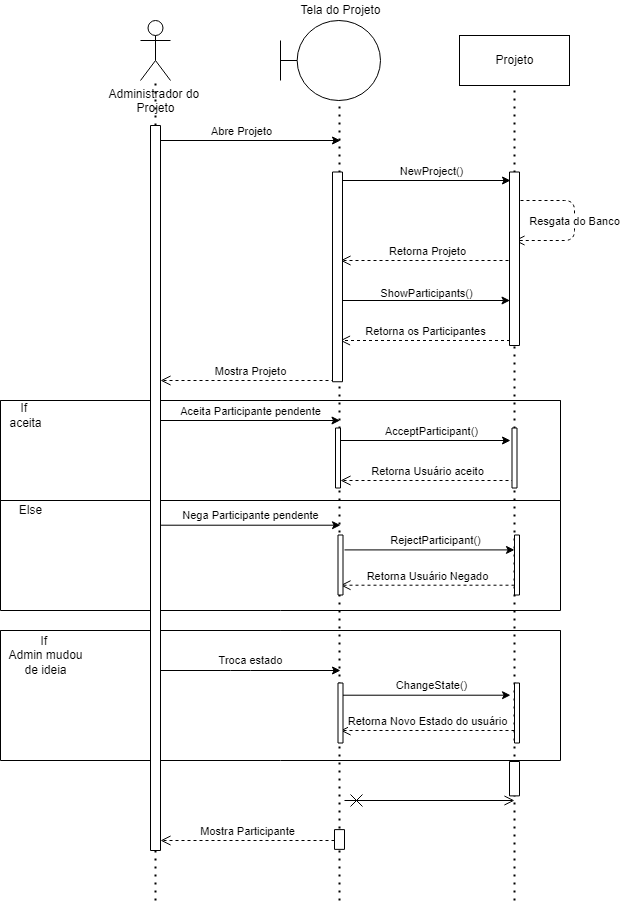

The diagram above was exported from draw.io. Its source (the exported page's mxGraphModel, read from the mxfile embedded in the PNG):
<mxGraphModel dx="2307" dy="695" grid="1" gridSize="10" guides="1" tooltips="1" connect="1" arrows="1" fold="1" page="1" pageScale="1" pageWidth="827" pageHeight="1169" math="0" shadow="0">
  <root>
    <mxCell id="0" />
    <mxCell id="1" parent="0" />
    <mxCell id="g08JVqR1S9ds4hNz4eNi-1" value="Administrador do &lt;br&gt;Projeto" style="shape=umlActor;verticalLabelPosition=bottom;verticalAlign=top;html=1;" vertex="1" parent="1">
      <mxGeometry x="40" y="40" width="30" height="60" as="geometry" />
    </mxCell>
    <mxCell id="g08JVqR1S9ds4hNz4eNi-3" value="" style="shape=umlBoundary;whiteSpace=wrap;html=1;" vertex="1" parent="1">
      <mxGeometry x="180" y="40" width="100" height="80" as="geometry" />
    </mxCell>
    <mxCell id="g08JVqR1S9ds4hNz4eNi-5" value="Projeto" style="html=1;" vertex="1" parent="1">
      <mxGeometry x="359" y="55" width="110" height="50" as="geometry" />
    </mxCell>
    <mxCell id="g08JVqR1S9ds4hNz4eNi-6" value="" style="endArrow=none;dashed=1;html=1;dashPattern=1 3;strokeWidth=2;entryX=0.5;entryY=1;entryDx=0;entryDy=0;" edge="1" parent="1" target="g08JVqR1S9ds4hNz4eNi-5">
      <mxGeometry width="50" height="50" relative="1" as="geometry">
        <mxPoint x="414" y="920" as="sourcePoint" />
        <mxPoint x="440" y="300" as="targetPoint" />
      </mxGeometry>
    </mxCell>
    <mxCell id="g08JVqR1S9ds4hNz4eNi-7" value="" style="endArrow=none;dashed=1;html=1;dashPattern=1 3;strokeWidth=2;entryX=0.59;entryY=1.013;entryDx=0;entryDy=0;entryPerimeter=0;" edge="1" parent="1" target="g08JVqR1S9ds4hNz4eNi-3">
      <mxGeometry width="50" height="50" relative="1" as="geometry">
        <mxPoint x="239" y="920" as="sourcePoint" />
        <mxPoint x="440" y="300" as="targetPoint" />
      </mxGeometry>
    </mxCell>
    <mxCell id="g08JVqR1S9ds4hNz4eNi-8" value="" style="endArrow=none;dashed=1;html=1;dashPattern=1 3;strokeWidth=2;startArrow=none;" edge="1" parent="1" source="g08JVqR1S9ds4hNz4eNi-80" target="g08JVqR1S9ds4hNz4eNi-1">
      <mxGeometry width="50" height="50" relative="1" as="geometry">
        <mxPoint x="55" y="920" as="sourcePoint" />
        <mxPoint x="60" y="210" as="targetPoint" />
      </mxGeometry>
    </mxCell>
    <mxCell id="g08JVqR1S9ds4hNz4eNi-9" value="" style="endArrow=classic;html=1;" edge="1" parent="1">
      <mxGeometry width="50" height="50" relative="1" as="geometry">
        <mxPoint x="239.5" y="320" as="sourcePoint" />
        <mxPoint x="409.5" y="320" as="targetPoint" />
      </mxGeometry>
    </mxCell>
    <mxCell id="g08JVqR1S9ds4hNz4eNi-10" value="ShowParticipants()" style="edgeLabel;html=1;align=center;verticalAlign=middle;resizable=0;points=[];" vertex="1" connectable="0" parent="g08JVqR1S9ds4hNz4eNi-9">
      <mxGeometry x="-0.2471" y="-1" relative="1" as="geometry">
        <mxPoint x="22" y="-9" as="offset" />
      </mxGeometry>
    </mxCell>
    <mxCell id="g08JVqR1S9ds4hNz4eNi-13" value="" style="endArrow=classic;html=1;" edge="1" parent="1">
      <mxGeometry width="50" height="50" relative="1" as="geometry">
        <mxPoint x="60" y="160" as="sourcePoint" />
        <mxPoint x="240" y="160" as="targetPoint" />
      </mxGeometry>
    </mxCell>
    <mxCell id="g08JVqR1S9ds4hNz4eNi-14" value="Abre Projeto" style="edgeLabel;html=1;align=center;verticalAlign=middle;resizable=0;points=[];" vertex="1" connectable="0" parent="g08JVqR1S9ds4hNz4eNi-13">
      <mxGeometry x="0.1667" y="3" relative="1" as="geometry">
        <mxPoint x="-25" y="-7" as="offset" />
      </mxGeometry>
    </mxCell>
    <mxCell id="g08JVqR1S9ds4hNz4eNi-15" value="Retorna os Participantes" style="html=1;verticalAlign=bottom;endArrow=open;dashed=1;endSize=8;" edge="1" parent="1">
      <mxGeometry relative="1" as="geometry">
        <mxPoint x="409.5" y="360" as="sourcePoint" />
        <mxPoint x="239.5" y="360" as="targetPoint" />
      </mxGeometry>
    </mxCell>
    <mxCell id="g08JVqR1S9ds4hNz4eNi-18" value="" style="endArrow=classic;html=1;" edge="1" parent="1">
      <mxGeometry width="50" height="50" relative="1" as="geometry">
        <mxPoint x="59.5" y="440" as="sourcePoint" />
        <mxPoint x="239.5" y="440" as="targetPoint" />
      </mxGeometry>
    </mxCell>
    <mxCell id="g08JVqR1S9ds4hNz4eNi-20" value="Aceita Participante pendente" style="edgeLabel;html=1;align=center;verticalAlign=middle;resizable=0;points=[];" vertex="1" connectable="0" parent="g08JVqR1S9ds4hNz4eNi-18">
      <mxGeometry x="-0.4667" y="-2" relative="1" as="geometry">
        <mxPoint x="42" y="-12" as="offset" />
      </mxGeometry>
    </mxCell>
    <mxCell id="g08JVqR1S9ds4hNz4eNi-19" value="Tela do Projeto" style="text;html=1;align=center;verticalAlign=middle;resizable=0;points=[];autosize=1;strokeColor=none;fillColor=none;" vertex="1" parent="1">
      <mxGeometry x="190" y="20" width="100" height="20" as="geometry" />
    </mxCell>
    <mxCell id="g08JVqR1S9ds4hNz4eNi-31" value="" style="endArrow=classic;html=1;" edge="1" parent="1">
      <mxGeometry width="50" height="50" relative="1" as="geometry">
        <mxPoint x="240" y="200" as="sourcePoint" />
        <mxPoint x="410" y="200" as="targetPoint" />
      </mxGeometry>
    </mxCell>
    <mxCell id="g08JVqR1S9ds4hNz4eNi-32" value="NewProject()" style="edgeLabel;html=1;align=center;verticalAlign=middle;resizable=0;points=[];" vertex="1" connectable="0" parent="g08JVqR1S9ds4hNz4eNi-31">
      <mxGeometry x="-0.4202" y="-1" relative="1" as="geometry">
        <mxPoint x="41" y="-11" as="offset" />
      </mxGeometry>
    </mxCell>
    <mxCell id="g08JVqR1S9ds4hNz4eNi-33" value="Resgata do Banco" style="html=1;verticalAlign=bottom;endArrow=open;dashed=1;endSize=8;" edge="1" parent="1">
      <mxGeometry x="0.125" relative="1" as="geometry">
        <mxPoint x="414" y="220" as="sourcePoint" />
        <mxPoint x="414" y="260" as="targetPoint" />
        <Array as="points">
          <mxPoint x="474" y="220" />
          <mxPoint x="474" y="260" />
        </Array>
        <mxPoint as="offset" />
      </mxGeometry>
    </mxCell>
    <mxCell id="g08JVqR1S9ds4hNz4eNi-34" value="Retorna Projeto" style="html=1;verticalAlign=bottom;endArrow=open;dashed=1;endSize=8;" edge="1" parent="1">
      <mxGeometry relative="1" as="geometry">
        <mxPoint x="414" y="280" as="sourcePoint" />
        <mxPoint x="240" y="280" as="targetPoint" />
      </mxGeometry>
    </mxCell>
    <mxCell id="g08JVqR1S9ds4hNz4eNi-35" value="Mostra Projeto" style="html=1;verticalAlign=bottom;endArrow=open;dashed=1;endSize=8;" edge="1" parent="1">
      <mxGeometry relative="1" as="geometry">
        <mxPoint x="240" y="400" as="sourcePoint" />
        <mxPoint x="60" y="400" as="targetPoint" />
      </mxGeometry>
    </mxCell>
    <mxCell id="g08JVqR1S9ds4hNz4eNi-37" value="" style="endArrow=open;startArrow=cross;endFill=0;startFill=0;endSize=8;startSize=10;html=1;" edge="1" parent="1">
      <mxGeometry width="160" relative="1" as="geometry">
        <mxPoint x="244" y="820" as="sourcePoint" />
        <mxPoint x="414" y="820" as="targetPoint" />
      </mxGeometry>
    </mxCell>
    <mxCell id="g08JVqR1S9ds4hNz4eNi-38" value="" style="swimlane;startSize=0;" vertex="1" parent="1">
      <mxGeometry x="-100" y="520" width="560" height="110" as="geometry" />
    </mxCell>
    <mxCell id="g08JVqR1S9ds4hNz4eNi-39" value="Nega Participante pendente" style="endArrow=classic;html=1;" edge="1" parent="g08JVqR1S9ds4hNz4eNi-38">
      <mxGeometry y="10" width="50" height="50" relative="1" as="geometry">
        <mxPoint x="160" y="24.71" as="sourcePoint" />
        <mxPoint x="340" y="24.71" as="targetPoint" />
        <mxPoint as="offset" />
      </mxGeometry>
    </mxCell>
    <mxCell id="g08JVqR1S9ds4hNz4eNi-41" value="" style="endArrow=classic;html=1;" edge="1" parent="g08JVqR1S9ds4hNz4eNi-38">
      <mxGeometry width="50" height="50" relative="1" as="geometry">
        <mxPoint x="344" y="49.42" as="sourcePoint" />
        <mxPoint x="514" y="49.42" as="targetPoint" />
      </mxGeometry>
    </mxCell>
    <mxCell id="g08JVqR1S9ds4hNz4eNi-42" value="RejectParticipant()" style="edgeLabel;html=1;align=center;verticalAlign=middle;resizable=0;points=[];" vertex="1" connectable="0" parent="g08JVqR1S9ds4hNz4eNi-41">
      <mxGeometry x="-0.1765" y="2" relative="1" as="geometry">
        <mxPoint x="20" y="-8" as="offset" />
      </mxGeometry>
    </mxCell>
    <mxCell id="g08JVqR1S9ds4hNz4eNi-71" value="Retorna Usuário Negado" style="html=1;verticalAlign=bottom;endArrow=open;dashed=1;endSize=8;" edge="1" parent="g08JVqR1S9ds4hNz4eNi-38">
      <mxGeometry relative="1" as="geometry">
        <mxPoint x="514" y="84.71" as="sourcePoint" />
        <mxPoint x="340" y="84.71" as="targetPoint" />
      </mxGeometry>
    </mxCell>
    <mxCell id="g08JVqR1S9ds4hNz4eNi-76" value="Else" style="text;html=1;align=center;verticalAlign=middle;resizable=0;points=[];autosize=1;strokeColor=none;fillColor=none;" vertex="1" parent="g08JVqR1S9ds4hNz4eNi-38">
      <mxGeometry x="10" width="40" height="20" as="geometry" />
    </mxCell>
    <mxCell id="g08JVqR1S9ds4hNz4eNi-91" value="" style="rounded=0;whiteSpace=wrap;html=1;rotation=90;" vertex="1" parent="g08JVqR1S9ds4hNz4eNi-38">
      <mxGeometry x="310" y="62" width="60" height="5" as="geometry" />
    </mxCell>
    <mxCell id="g08JVqR1S9ds4hNz4eNi-92" value="" style="rounded=0;whiteSpace=wrap;html=1;rotation=90;" vertex="1" parent="g08JVqR1S9ds4hNz4eNi-38">
      <mxGeometry x="486.5" y="62" width="60" height="5" as="geometry" />
    </mxCell>
    <mxCell id="g08JVqR1S9ds4hNz4eNi-40" value="" style="swimlane;startSize=0;" vertex="1" parent="1">
      <mxGeometry x="-100" y="420" width="560" height="100" as="geometry" />
    </mxCell>
    <mxCell id="g08JVqR1S9ds4hNz4eNi-64" value="" style="endArrow=classic;html=1;" edge="1" parent="g08JVqR1S9ds4hNz4eNi-40">
      <mxGeometry width="50" height="50" relative="1" as="geometry">
        <mxPoint x="340" y="40" as="sourcePoint" />
        <mxPoint x="510" y="40" as="targetPoint" />
      </mxGeometry>
    </mxCell>
    <mxCell id="g08JVqR1S9ds4hNz4eNi-65" value="AcceptParticipant()" style="edgeLabel;html=1;align=center;verticalAlign=middle;resizable=0;points=[];" vertex="1" connectable="0" parent="g08JVqR1S9ds4hNz4eNi-64">
      <mxGeometry x="-0.1765" y="2" relative="1" as="geometry">
        <mxPoint x="20" y="-8" as="offset" />
      </mxGeometry>
    </mxCell>
    <mxCell id="g08JVqR1S9ds4hNz4eNi-70" value="Retorna Usuário aceito" style="html=1;verticalAlign=bottom;endArrow=open;dashed=1;endSize=8;" edge="1" parent="g08JVqR1S9ds4hNz4eNi-40">
      <mxGeometry relative="1" as="geometry">
        <mxPoint x="514" y="80" as="sourcePoint" />
        <mxPoint x="340" y="80" as="targetPoint" />
      </mxGeometry>
    </mxCell>
    <mxCell id="g08JVqR1S9ds4hNz4eNi-75" value="If &lt;br&gt;aceita" style="text;html=1;align=center;verticalAlign=middle;resizable=0;points=[];autosize=1;strokeColor=none;fillColor=none;" vertex="1" parent="g08JVqR1S9ds4hNz4eNi-40">
      <mxGeometry width="50" height="30" as="geometry" />
    </mxCell>
    <mxCell id="g08JVqR1S9ds4hNz4eNi-89" value="" style="rounded=0;whiteSpace=wrap;html=1;rotation=90;" vertex="1" parent="g08JVqR1S9ds4hNz4eNi-40">
      <mxGeometry x="307.5" y="55" width="60" height="5" as="geometry" />
    </mxCell>
    <mxCell id="g08JVqR1S9ds4hNz4eNi-90" value="" style="rounded=0;whiteSpace=wrap;html=1;rotation=90;" vertex="1" parent="g08JVqR1S9ds4hNz4eNi-40">
      <mxGeometry x="484" y="55" width="60" height="5" as="geometry" />
    </mxCell>
    <mxCell id="g08JVqR1S9ds4hNz4eNi-66" value="Retorna Novo Estado do usuário" style="html=1;verticalAlign=bottom;endArrow=open;dashed=1;endSize=8;" edge="1" parent="1">
      <mxGeometry relative="1" as="geometry">
        <mxPoint x="414" y="750" as="sourcePoint" />
        <mxPoint x="240" y="750" as="targetPoint" />
      </mxGeometry>
    </mxCell>
    <mxCell id="g08JVqR1S9ds4hNz4eNi-67" value="Mostra Participante" style="html=1;verticalAlign=bottom;endArrow=open;dashed=1;endSize=8;" edge="1" parent="1">
      <mxGeometry relative="1" as="geometry">
        <mxPoint x="234" y="860" as="sourcePoint" />
        <mxPoint x="60" y="860" as="targetPoint" />
      </mxGeometry>
    </mxCell>
    <mxCell id="g08JVqR1S9ds4hNz4eNi-72" value="" style="swimlane;startSize=0;" vertex="1" parent="1">
      <mxGeometry x="-100" y="650" width="560" height="130" as="geometry" />
    </mxCell>
    <mxCell id="g08JVqR1S9ds4hNz4eNi-57" value="Troca estado" style="endArrow=classic;html=1;" edge="1" parent="g08JVqR1S9ds4hNz4eNi-72">
      <mxGeometry y="10" width="50" height="50" relative="1" as="geometry">
        <mxPoint x="160" y="40" as="sourcePoint" />
        <mxPoint x="340" y="40" as="targetPoint" />
        <mxPoint as="offset" />
        <Array as="points">
          <mxPoint x="240" y="40" />
        </Array>
      </mxGeometry>
    </mxCell>
    <mxCell id="g08JVqR1S9ds4hNz4eNi-68" value="" style="endArrow=classic;html=1;" edge="1" parent="g08JVqR1S9ds4hNz4eNi-72">
      <mxGeometry width="50" height="50" relative="1" as="geometry">
        <mxPoint x="340" y="64.70999999999997" as="sourcePoint" />
        <mxPoint x="510" y="64.70999999999997" as="targetPoint" />
      </mxGeometry>
    </mxCell>
    <mxCell id="g08JVqR1S9ds4hNz4eNi-69" value="ChangeState()" style="edgeLabel;html=1;align=center;verticalAlign=middle;resizable=0;points=[];" vertex="1" connectable="0" parent="g08JVqR1S9ds4hNz4eNi-68">
      <mxGeometry x="-0.1765" y="2" relative="1" as="geometry">
        <mxPoint x="20" y="-8" as="offset" />
      </mxGeometry>
    </mxCell>
    <mxCell id="g08JVqR1S9ds4hNz4eNi-79" value="If&amp;nbsp;&lt;br&gt;Admin mudou&lt;br&gt;de ideia" style="text;html=1;align=center;verticalAlign=middle;resizable=0;points=[];autosize=1;strokeColor=none;fillColor=none;rotation=0;" vertex="1" parent="g08JVqR1S9ds4hNz4eNi-72">
      <mxGeometry width="90" height="50" as="geometry" />
    </mxCell>
    <mxCell id="g08JVqR1S9ds4hNz4eNi-93" value="" style="rounded=0;whiteSpace=wrap;html=1;rotation=90;" vertex="1" parent="g08JVqR1S9ds4hNz4eNi-72">
      <mxGeometry x="310" y="80" width="60" height="5" as="geometry" />
    </mxCell>
    <mxCell id="g08JVqR1S9ds4hNz4eNi-94" value="" style="rounded=0;whiteSpace=wrap;html=1;rotation=90;" vertex="1" parent="g08JVqR1S9ds4hNz4eNi-72">
      <mxGeometry x="486.5" y="80" width="60" height="5" as="geometry" />
    </mxCell>
    <mxCell id="g08JVqR1S9ds4hNz4eNi-80" value="" style="rounded=0;whiteSpace=wrap;html=1;rotation=90;" vertex="1" parent="1">
      <mxGeometry x="-307.5" y="502.5" width="725" height="10" as="geometry" />
    </mxCell>
    <mxCell id="g08JVqR1S9ds4hNz4eNi-82" value="" style="endArrow=none;dashed=1;html=1;dashPattern=1 3;strokeWidth=2;" edge="1" parent="1" target="g08JVqR1S9ds4hNz4eNi-80">
      <mxGeometry width="50" height="50" relative="1" as="geometry">
        <mxPoint x="55" y="920" as="sourcePoint" />
        <mxPoint x="55" y="100" as="targetPoint" />
      </mxGeometry>
    </mxCell>
    <mxCell id="g08JVqR1S9ds4hNz4eNi-83" value="" style="rounded=0;whiteSpace=wrap;html=1;rotation=90;" vertex="1" parent="1">
      <mxGeometry x="396.82" y="793.19" width="34.38" height="10" as="geometry" />
    </mxCell>
    <mxCell id="g08JVqR1S9ds4hNz4eNi-85" value="" style="rounded=0;whiteSpace=wrap;html=1;rotation=90;" vertex="1" parent="1">
      <mxGeometry x="327.25" y="273.25" width="173.5" height="10" as="geometry" />
    </mxCell>
    <mxCell id="g08JVqR1S9ds4hNz4eNi-88" value="" style="rounded=0;whiteSpace=wrap;html=1;rotation=90;" vertex="1" parent="1">
      <mxGeometry x="132.13" y="291.38" width="209.75" height="10" as="geometry" />
    </mxCell>
    <mxCell id="g08JVqR1S9ds4hNz4eNi-95" value="" style="rounded=0;whiteSpace=wrap;html=1;rotation=90;" vertex="1" parent="1">
      <mxGeometry x="229.13" y="854" width="19.75" height="10" as="geometry" />
    </mxCell>
  </root>
</mxGraphModel>